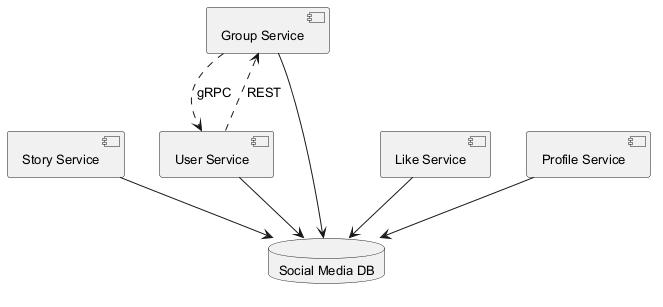

The diagram above was rendered by PlantUML. Its source (embedded in the PNG):
@startuml
skinparam defaultFontSize 13
component "Story Service" as C_StoryService
component "Group Service" as C_GroupService
component "User Service" as C_UserService
component "Like Service" as C_LikeService
component "Profile Service" as C_ProfileService
database "Social Media DB" as DB_social_media
C_StoryService --> DB_social_media
C_GroupService --> DB_social_media
C_UserService --> DB_social_media
C_LikeService --> DB_social_media
C_ProfileService --> DB_social_media
C_UserService ..> C_GroupService : REST
C_GroupService ..> C_UserService : gRPC
@enduml